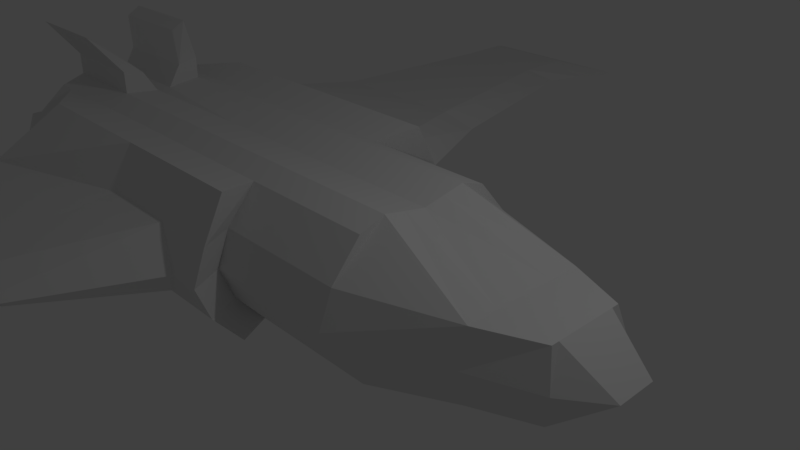 # Source: planes.blend  (saved by Blender 2.79.0; exported with 4.5.12 LTS)
import bpy
from mathutils import Matrix  # noqa: F401  (used for matrix-valued properties, if any)

bpy.ops.wm.read_factory_settings(use_empty=True)
scene = bpy.context.scene
scene.name = 'Scene'

# ---- collections
col_collection_1 = bpy.data.collections.new('Collection 1'); scene.collection.children.link(col_collection_1)

# ---- world
world_world = bpy.data.worlds.new('World'); scene.world = world_world
world_world.color = (0.05088, 0.05088, 0.05088)
world_world.use_sun_shadow = False
world_world.sun_shadow_jitter_overblur = 0.0
world_world.cycles.sampling_method = 'MANUAL'

# ---- cameras
cam_camera = bpy.data.cameras.new('Camera')
cam_camera.clip_end = 100.0
cam_camera.lens = 35.0
cam_camera.sensor_width = 32.0
cam_camera.sensor_height = 18.0
cam_camera.ortho_scale = 7.314
cam_camera.dof.focus_distance = 0.0
cam_camera.dof.aperture_fstop = 128.0

# ---- lights
light_lamp = bpy.data.lights.new('Lamp', 'POINT')
light_lamp.transmission_factor = 0.0
light_lamp.cutoff_distance = 30.0
light_lamp.energy = 100.0
light_lamp.shadow_buffer_clip_start = 1.001
light_lamp.shadow_soft_size = 0.1
light_lamp.shadow_maximum_resolution = 0.006
light_lamp.use_absolute_resolution = True

# ---- meshes
me_cylinder = bpy.data.meshes.new('Cylinder')
me_cylinder.from_pydata([(1.0, 0.0, 1.0), (-1.0, 0.0, -1.0), (-1.0, 0.0, 1.0), (1.0, 0.0, -1.0), (1.0, 1.0, 1.0), (1.0, 1.0, -1.0), (1.0, 1.619, 0.0), (-1.0, 1.619, 0.0), (-1.0, 1.0, 1.0), (-1.0, 1.0, -1.0), (-1.427, 0.0, -1.0), (2.532, 0.0, -0.5), (-2.961, 0.0, -1.0), (-1.0, 1.426, -0.5), (1.0, 1.426, -0.5), (-2.961, 1.0, -1.0), (1.0, 1.426, 0.5), (-1.0, 1.426, 0.5), (2.532, 0.0, 0.5), (-6.851, 1.426, 0.5), (-4.922, 0.0, -1.0), (-6.851, 0.0, 0.0), (-6.851, 0.0, 0.5), (-6.107, 1.426, -0.5), (-6.107, 1.0, -1.0), (-4.922, 0.0, 1.0), (-6.107, 1.0, 1.0), (-6.107, 1.426, 0.5), (-6.107, 1.619, 0.0), (-2.961, 0.0, 1.0), (-1.427, 0.0, 1.0), (-2.961, 1.0, 1.0), (-1.427, 1.0, -1.0), (-6.657, 0.0, -0.5), (-6.422, 0.0, -1.0), (-6.657, 0.0, 0.5), (1.0, 0.6335, 1.126), (-6.657, 1.426, -0.5), (-6.422, 1.0, -1.0), (-6.422, 0.0, 1.0), (-6.422, 1.0, 1.0), (-6.657, 1.426, 0.5), (-6.422, 1.619, 0.0), (-6.851, 1.619, 0.0), (-6.851, 0.0, -0.5), (-6.851, 1.426, -0.5), (2.532, 1.025, 0.0), (1.0, 0.6335, -1.0), (-1.0, 0.6335, 1.126), (-1.0, 0.6335, -1.0), (2.532, 0.9036, -0.5), (2.532, 0.9036, 0.5), (-4.922, 0.6335, 1.126), (-4.922, 0.6335, -1.0), (-2.961, 0.6335, 1.126), (-2.961, 0.6335, -1.0), (-6.422, 0.6335, 1.126), (-6.422, 0.6335, -1.0), (-6.657, 0.9036, -0.5), (-6.657, 0.9036, 0.5), (-6.851, 1.025, 0.0), (-6.851, 0.9036, -0.5), (-6.851, 0.9036, 0.5), (-2.961, 1.929, 0.5), (-0.7491, 1.929, 0.5), (-5.173, 2.666, 0.5), (-0.7491, 1.929, -0.5), (-0.7491, 1.502, -1.0), (-0.7491, 2.121, 0.0), (-2.961, 1.502, -1.0), (-2.961, 4.186, 0.242), (-5.417, 2.858, 0.0), (-0.7491, 1.615, 1.126), (-2.961, 1.615, 1.126), (-5.173, 1.615, 1.126), (-5.173, 2.666, -0.5), (-5.173, 1.502, -1.0), (-2.961, 1.929, -0.5), (-1.427, 1.0, 1.0), (-1.427, 0.6335, -1.0), (-1.427, 0.6335, 1.126), (-1.717, 1.929, 0.5), (-1.231, 1.502, -1.0), (-1.231, 2.121, 0.0), (-1.231, 1.615, 1.126), (-1.717, 1.929, -0.5), (-5.173, 8.495, 0.1644), (-3.602, 8.495, 0.1644), (-3.602, 9.015, 0.0), (-5.417, 9.015, 0.0), (-5.173, 8.495, -0.2262), (-3.602, 8.495, -0.2262), (-2.561, 9.015, 0.0), (-3.499, 8.495, -0.2262), (-3.499, 8.495, 0.1644), (-2.706, 4.186, 0.242), (-5.417, 4.378, 0.0), (-5.173, 4.186, 0.242), (-2.961, 4.186, -0.2894), (-2.706, 4.186, -0.2894), (-2.22, 4.378, 0.0), (-5.173, 4.186, -0.2894), (-3.499, 7.488, 0.1644), (-5.173, 7.488, 0.1644), (-3.602, 7.488, -0.2262), (-3.013, 7.68, 0.0), (-5.173, 7.488, -0.2262), (-3.602, 7.488, 0.1644), (-5.417, 7.68, 0.0), (-3.499, 7.488, -0.2262), (-3.499, 8.148, 0.1644), (-5.173, 8.148, 0.1644), (-3.602, 8.148, -0.2262), (-2.765, 8.34, 0.0), (-5.173, 8.148, -0.2262), (-3.602, 8.148, 0.1644), (-5.417, 8.34, 0.0), (-3.499, 8.148, -0.2262), (3.449, 0.6859, 0.0), (3.994, 0.0, 0.0), (3.33, 0.0, 0.5), (3.33, 0.0, -0.5), (3.33, 0.5641, -0.5), (3.33, 0.5641, 0.5), (1.0, 0.3167, 1.063), (-1.0, 0.3167, -1.0), (2.532, 0.4518, -0.5), (2.532, 0.4518, 0.5), (-4.922, 0.3167, -1.0), (-2.961, 0.3167, 1.063), (-6.422, 0.3167, -1.0), (1.0, 0.3167, -1.0), (-1.0, 0.3167, 1.063), (-4.922, 0.1083, 1.063), (-2.961, 0.3167, -1.0), (-6.422, 0.1083, 1.063), (-6.657, 0.4518, -0.5), (-6.657, 0.4518, 0.5), (-6.851, 0.5127, 0.0), (-6.851, 0.4518, -0.5), (-6.851, 0.4518, 0.5), (-1.427, 0.3167, 1.063), (-1.427, 0.3167, -1.0), (3.994, 0.2864, 0.0), (3.33, 0.4518, -0.5), (3.33, 0.4518, 0.5), (-5.586, 0.6256, 1.775), (-5.586, 0.851, 1.908), (-7.086, 0.6256, 1.775), (-7.086, 0.851, 1.908), (-6.422, 0.3167, 1.397), (-6.422, 0.6335, 1.46), (-4.922, 0.6335, 1.46), (-4.922, 0.3167, 1.397)], [], [(124, 132, 2, 0), (127, 124, 0, 18), (126, 50, 122, 144), (17, 8, 4, 16), (13, 7, 6, 14), (7, 13, 66, 68), (134, 12, 20, 128), (125, 131, 3, 1), (23, 28, 71, 75), (9, 13, 14, 5), (131, 126, 11, 3), (54, 31, 26, 52), (7, 17, 16, 6), (50, 46, 118, 122), (28, 23, 37, 42), (26, 27, 41, 40), (27, 28, 42, 41), (52, 26, 40, 56), (78, 8, 72, 84), (27, 26, 74, 65), (28, 27, 65, 71), (17, 7, 68, 64), (80, 78, 31, 54), (26, 31, 73, 74), (142, 10, 12, 134), (15, 24, 76, 69), (59, 41, 19, 62), (59, 56, 40, 41), (57, 58, 37, 38), (136, 33, 44, 139), (128, 20, 34, 130), (23, 24, 38, 37), (61, 60, 43, 45), (60, 62, 19, 43), (42, 37, 45, 43), (41, 42, 43, 19), (138, 140, 62, 60), (139, 138, 60, 61), (24, 53, 57, 38), (37, 58, 61, 45), (130, 136, 58, 57), (137, 135, 56, 59), (137, 59, 62, 140), (32, 79, 55, 15), (141, 80, 54, 129), (151, 150, 148, 149), (6, 16, 51, 46), (129, 54, 52, 133), (5, 14, 50, 47), (9, 5, 47, 49), (15, 55, 53, 24), (14, 6, 46, 50), (16, 4, 36, 51), (4, 8, 48, 36), (110, 113, 92, 94), (117, 112, 91, 93), (73, 63, 65, 74), (77, 69, 76, 75), (85, 82, 69, 77), (84, 81, 63, 73), (115, 110, 94, 87), (116, 111, 86, 89), (13, 9, 67, 66), (8, 17, 64, 72), (32, 15, 69, 82), (24, 23, 75, 76), (9, 32, 82, 67), (68, 66, 85, 83), (64, 68, 83, 81), (72, 64, 81, 84), (66, 67, 82, 85), (132, 48, 80, 141), (9, 49, 79, 32), (125, 1, 10, 142), (48, 8, 78, 80), (31, 78, 84, 73), (88, 91, 90, 89), (87, 88, 89, 86), (94, 92, 88, 87), (92, 93, 91, 88), (112, 114, 90, 91), (114, 116, 89, 90), (113, 117, 93, 92), (111, 115, 87, 86), (65, 63, 70, 97), (83, 85, 99, 100), (75, 71, 96, 101), (77, 75, 101, 98), (71, 65, 97, 96), (63, 81, 95, 70), (85, 77, 98, 99), (81, 83, 100, 95), (97, 70, 107, 103), (100, 99, 109, 105), (101, 96, 108, 106), (98, 101, 106, 104), (96, 97, 103, 108), (70, 95, 102, 107), (99, 98, 104, 109), (95, 100, 105, 102), (103, 107, 115, 111), (105, 109, 117, 113), (106, 108, 116, 114), (104, 106, 114, 112), (108, 103, 111, 116), (107, 102, 110, 115), (109, 104, 112, 117), (102, 105, 113, 110), (144, 143, 119, 121), (143, 145, 120, 119), (46, 51, 123, 118), (127, 18, 120, 145), (51, 127, 145, 123), (118, 123, 145, 143), (122, 118, 143, 144), (49, 125, 142, 79), (2, 132, 141, 30), (29, 129, 133, 25), (25, 133, 135, 39), (30, 141, 129, 29), (35, 137, 140, 22), (35, 39, 135, 137), (34, 33, 136, 130), (44, 21, 138, 139), (21, 22, 140, 138), (53, 128, 130, 57), (58, 136, 139, 61), (79, 142, 134, 55), (47, 50, 126, 131), (49, 47, 131, 125), (55, 134, 128, 53), (11, 126, 144, 121), (51, 36, 124, 127), (36, 48, 132, 124), (146, 147, 149, 148), (153, 152, 147, 146), (150, 153, 146, 148), (152, 151, 149, 147), (52, 56, 151, 152), (135, 133, 153, 150), (133, 52, 152, 153), (56, 135, 150, 151)])
me_cylinder.use_remesh_preserve_volume = False
me_cylinder.use_remesh_preserve_attributes = False
me_cylinder.use_mirror_vertex_groups = False
me_cylinder.update()

# ---- objects
ob_cylinder = bpy.data.objects.new('Cylinder', me_cylinder)
ob_lamp = bpy.data.objects.new('Lamp', light_lamp)
ob_camera = bpy.data.objects.new('Camera', cam_camera)

# ---- transforms, parenting, visibility, modifiers, constraints
ob_cylinder.location = (0.0, 0.0, 0.0)
ob_cylinder.lineart.crease_threshold = 0.0
_m = ob_cylinder.modifiers.new('Mirror', 'MIRROR')
_m.use_axis = (False, True, False)
_m.use_clip = True
ob_lamp.location = (4.076, 1.005, 5.904)
ob_lamp.rotation_euler = (0.6503, 0.05522, 1.866)
ob_lamp.lock_rotations_4d = False
ob_lamp.empty_display_type = 'ARROWS'
ob_lamp.color = (0.0, 0.0, 0.0, 0.0)
ob_lamp.lineart.crease_threshold = 0.0
ob_camera.location = (7.481, -6.508, 5.344)
ob_camera.rotation_euler = (1.109, 0.0, 0.8149)
ob_camera.lock_rotations_4d = False
ob_camera.empty_display_type = 'ARROWS'
ob_camera.color = (0.0, 0.0, 0.0, 0.0)
ob_camera.display_type = 'WIRE'
ob_camera.lineart.crease_threshold = 0.0

# ---- collection membership
col_collection_1.objects.link(ob_cylinder)
col_collection_1.objects.link(ob_lamp)
col_collection_1.objects.link(ob_camera)

# ---- scene / render settings (as saved in the file)
scene.camera = ob_camera
scene.frame_start = 1; scene.frame_end = 250; scene.frame_set(1)
scene.render.engine = 'BLENDER_EEVEE_NEXT'
scene.render.resolution_percentage = 50
scene.render.dither_intensity = 0.0
scene.cycles.use_denoising = False
scene.cycles.samples = 128
scene.cycles.sampling_pattern = 'TABULATED_SOBOL'
scene.cycles.use_adaptive_sampling = False
scene.cycles.use_light_tree = False
scene.cycles.blur_glossy = 0.0
scene.cycles.sample_clamp_indirect = 0.0
scene.view_settings.view_transform = 'Standard'
bpy.context.view_layer.update()
